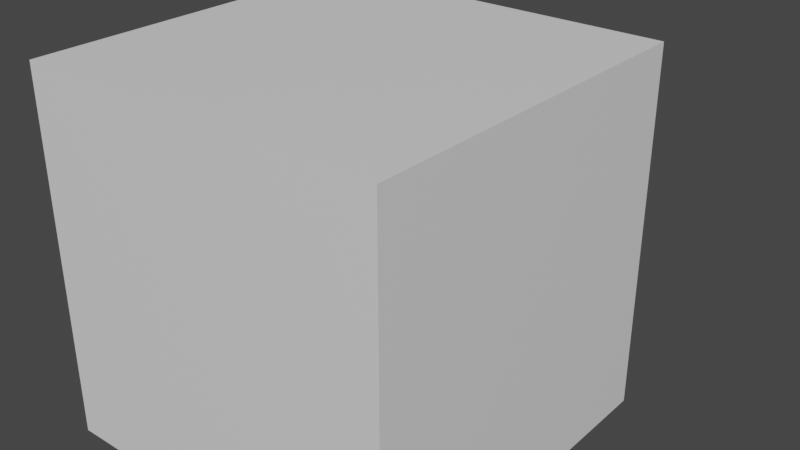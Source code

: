 # Source: orbit.blend  (saved by Blender 3.3.6; exported with 4.5.12 LTS)
import bpy
from mathutils import Matrix  # noqa: F401  (used for matrix-valued properties, if any)

bpy.ops.wm.read_factory_settings(use_empty=True)
scene = bpy.context.scene
scene.name = 'Scene'

# ---- materials (node trees are filled in below, after node groups)
mat_dev_helper_testgrid_vmat = bpy.data.materials.new('dev/helper/testgrid.vmat')
mat_dev_helper_testgrid_vmat.use_transparent_shadow = False

# ---- material node trees
mat_dev_helper_testgrid_vmat.use_nodes = True; mat_dev_helper_testgrid_vmat.node_tree.nodes.clear()
_N = mat_dev_helper_testgrid_vmat.node_tree.nodes; _L = mat_dev_helper_testgrid_vmat.node_tree.links
n0 = _N.new('ShaderNodeBsdfPrincipled'); n0.name = 'Principled BSDF'; n0.location = (10, 300)
n0.distribution = 'GGX'
n0.subsurface_method = 'RANDOM_WALK_SKIN'
n0.inputs[3].default_value = 1.45
n0.inputs[27].default_value = (0.0, 0.0, 0.0, 1.0)
n0.inputs[28].default_value = 1.0
n1 = _N.new('ShaderNodeOutputMaterial'); n1.name = 'Material Output'; n1.location = (300, 300)
_L.new(n0.outputs[0], n1.inputs[0])
n1.is_active_output = True

# ---- world
world_world = bpy.data.worlds.new('World'); scene.world = world_world
world_world.use_nodes = True; world_world.node_tree.nodes.clear()
_N = world_world.node_tree.nodes; _L = world_world.node_tree.links
n0 = _N.new('ShaderNodeOutputWorld'); n0.name = 'World Output'; n0.location = (300, 300)
n1 = _N.new('ShaderNodeBackground'); n1.name = 'Background'; n1.location = (10, 300)
n1.inputs[0].default_value = (0.05088, 0.05088, 0.05088, 1.0)
_L.new(n1.outputs[0], n0.inputs[0])
n0.is_active_output = True
world_world.color = (0.05088, 0.05088, 0.05088)
world_world.use_sun_shadow = False
world_world.sun_shadow_jitter_overblur = 0.0

# ---- meshes
me_tesseract = bpy.data.meshes.new('Tesseract')
me_tesseract.from_pydata([(-1.0, -1.0, -1.0), (-1.0, -1.0, 1.0), (-1.0, 1.0, -1.0), (-1.0, 1.0, 1.0), (1.0, -1.0, -1.0), (1.0, -1.0, 1.0), (1.0, 1.0, -1.0), (1.0, 1.0, 1.0)], [], [(0, 1, 3, 2), (2, 3, 7, 6), (6, 7, 5, 4), (4, 5, 1, 0), (2, 6, 4, 0), (7, 3, 1, 5)])
_uv = me_tesseract.uv_layers.new(name='UVMap')
_uv.uv.foreach_set('vector', [0.999, 0.001001, 0.999, 0.999, 0.001001, 0.999, 0.001001, 0.001001, 0.999, 0.001001, 0.999, 0.999, 0.001001, 0.999, 0.001001, 0.001001, 0.999, 0.001001, 0.999, 0.999, 0.001001, 0.999, 0.001001, 0.001001, 0.999, 0.001001, 0.999, 0.999, 0.001001, 0.999, 0.001001, 0.001001, 0.9999, 0.0001, 0.9999, 0.9999, 9.996e-05, 0.9999, 0.0001003, 9.99e-05, 9.99e-05, 0.9999, 0.0001001, 9.978e-05, 0.9999, 0.0001, 0.9999, 0.9999])
me_tesseract.materials.append(mat_dev_helper_testgrid_vmat)
me_tesseract.update()
arm_armature = bpy.data.armatures.new('Armature')  # bones are not reproduced

# ---- objects
ob_rotate = bpy.data.objects.new('Rotate', arm_armature)
ob_tesseract = bpy.data.objects.new('Tesseract', me_tesseract)

# ---- transforms, parenting, visibility, modifiers, constraints
ob_rotate.location = (0.0, 0.0, 0.0)
ob_rotate.scale = (0.5, 0.5, 0.5)
ob_tesseract.parent = ob_rotate
ob_tesseract.matrix_parent_inverse = Matrix(((2.0, -0.0, 0.0, -0.0), (-0.0, 0.0, 2.0, -1.0), (0.0, -2.0, 0.0, -0.0), (0.0, 0.0, -0.0, 1.0)))
ob_tesseract.location = (0.0, 0.0, 0.0)
ob_tesseract.scale = (1.562, 1.562, 1.562)

# ---- collection membership
scene.collection.objects.link(ob_rotate)
scene.collection.objects.link(ob_tesseract)

# ---- scene / render settings (as saved in the file)
scene.frame_start = 1; scene.frame_end = 48; scene.frame_set(0)
scene.render.engine = 'BLENDER_EEVEE_NEXT'
scene.cycles.sampling_pattern = 'TABULATED_SOBOL'
scene.cycles.use_light_tree = False
scene.view_settings.view_transform = 'Filmic'
bpy.context.view_layer.update()

# ---- added for rendering (the .blend has no active camera and no usable light): camera, sun
cam_auto = bpy.data.cameras.new('AutoCamera')
cam_auto.lens = 50.0
cam_auto.sensor_width = 36.0
cam_auto.clip_end = 1000.0
ob_auto_camera = bpy.data.objects.new('AutoCamera', cam_auto)
scene.collection.objects.link(ob_auto_camera)
ob_auto_camera.location = (5.00792, -6.00951, 4.00634)
ob_auto_camera.rotation_euler = (1.09748, -7.21219e-08, 0.694738)
scene.camera = ob_auto_camera
light_auto_sun = bpy.data.lights.new('AutoSun', 'SUN')
light_auto_sun.energy = 3.0
light_auto_sun.angle = 0.0523599
ob_auto_sun = bpy.data.objects.new('AutoSun', light_auto_sun)
scene.collection.objects.link(ob_auto_sun)
ob_auto_sun.rotation_euler = (0.872665, 0.174533, 0.523599)
bpy.context.view_layer.update()
